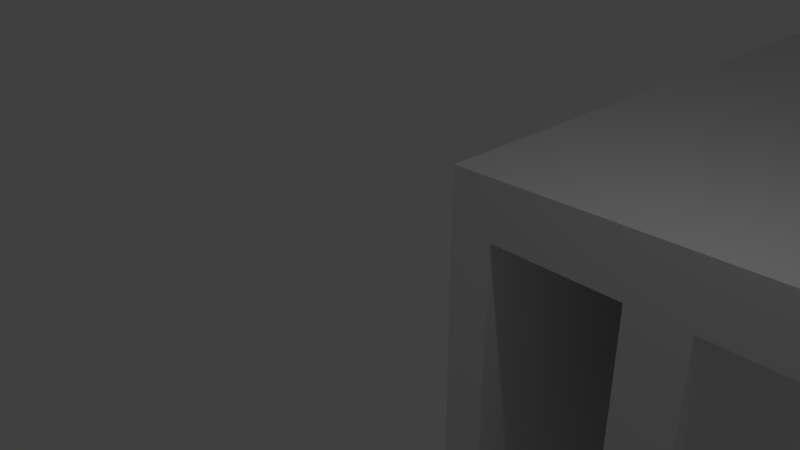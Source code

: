 # Source: WaterBottle_Shelf_mk1.blend  (saved by Blender 2.79.0; exported with 4.5.12 LTS)
import bpy
from mathutils import Matrix  # noqa: F401  (used for matrix-valued properties, if any)

bpy.ops.wm.read_factory_settings(use_empty=True)
scene = bpy.context.scene
scene.name = 'Scene'

# ---- collections
col_collection_1 = bpy.data.collections.new('Collection 1'); scene.collection.children.link(col_collection_1)

# ---- materials (node trees are filled in below, after node groups)
mat_material = bpy.data.materials.new('Material')
mat_material.alpha_threshold = 0.0
mat_material.use_transparent_shadow = False
mat_material.roughness = 0.5
mat_material.line_color = (0.0, 0.0, 0.0, 1.0)

# ---- material node trees

# ---- world
world_world = bpy.data.worlds.new('World'); scene.world = world_world
world_world.color = (0.05088, 0.05088, 0.05088)
world_world.use_sun_shadow = False
world_world.sun_shadow_jitter_overblur = 0.0
world_world.cycles.sampling_method = 'MANUAL'

# ---- cameras
cam_camera = bpy.data.cameras.new('Camera')
cam_camera.clip_end = 100.0
cam_camera.lens = 35.0
cam_camera.sensor_width = 32.0
cam_camera.sensor_height = 18.0
cam_camera.ortho_scale = 7.314
cam_camera.dof.focus_distance = 0.0
cam_camera.dof.aperture_fstop = 128.0

# ---- lights
light_lamp = bpy.data.lights.new('Lamp', 'POINT')
light_lamp.transmission_factor = 0.0
light_lamp.cutoff_distance = 30.0
light_lamp.energy = 100.0
light_lamp.shadow_buffer_clip_start = 1.001
light_lamp.shadow_soft_size = 0.1
light_lamp.shadow_maximum_resolution = 0.006
light_lamp.use_absolute_resolution = True

# ---- meshes
me_cube = bpy.data.meshes.new('Cube')
me_cube.from_pydata([(0.25, 2.079, -0.5), (-0.5, 2.079, 0.5), (2.5, 2.079, -0.5), (3.5, 2.079, -0.5), (0.25, 2.079, -10.5), (-0.5, 2.079, -10.5), (2.5, 2.079, -10.5), (3.5, 2.079, -10.5), (10.0, 2.079, -0.5), (0.25, 24.08, -0.5), (-0.5, 24.08, 0.5), (2.5, 24.08, -0.5), (3.5, 24.08, -0.5), (0.25, 24.08, -10.5), (-0.5, 24.08, -10.5), (3.5, 24.08, -10.5), (2.5, 24.08, -10.5), (10.0, 24.08, -0.5), (8.112, 2.079, 0.6655), (8.112, 24.08, 0.6655), (10.0, 2.079, 2.5), (10.0, 24.08, 2.5), (8.995, 2.079, 2.5), (8.995, 24.08, 2.5), (0.2282, 2.079, 0.5188), (0.2282, 24.08, 0.5188)], [], [(2, 11, 16, 6), (4, 13, 9, 0), (5, 14, 13, 4), (8, 17, 21, 20), (1, 10, 14, 5), (6, 16, 15, 7), (8, 20, 22, 18, 24, 1, 5, 4, 0, 2, 6, 7, 3), (20, 21, 23, 22), (0, 9, 11, 2), (10, 25, 19, 23, 21, 17, 12, 15, 16, 11, 9, 13, 14), (12, 3, 7, 15), (3, 12, 17, 8), (19, 18, 22, 23), (25, 10, 1, 24), (19, 25, 24, 18)])
me_cube.materials.append(mat_material)
me_cube.use_remesh_preserve_volume = False
me_cube.use_remesh_preserve_attributes = False
me_cube.use_mirror_vertex_groups = False
me_cube.update()

# ---- objects
ob_cube = bpy.data.objects.new('Cube', me_cube)
ob_lamp = bpy.data.objects.new('Lamp', light_lamp)
ob_camera = bpy.data.objects.new('Camera', cam_camera)

# ---- transforms, parenting, visibility, modifiers, constraints
ob_cube.location = (0.0, 0.0, 0.0)
ob_cube.lock_rotations_4d = False
ob_cube.empty_display_type = 'ARROWS'
ob_cube.lineart.crease_threshold = 0.0
_m = ob_cube.modifiers.new('Solidify', 'SOLIDIFY')
_m.thickness = -0.76
_m.thickness_clamp = 2.0
_m.offset = 1.0
_m.nonmanifold_thickness_mode = 'FIXED'
_m.nonmanifold_merge_threshold = 0.0003
ob_lamp.location = (4.076, 1.005, 5.904)
ob_lamp.rotation_euler = (0.6503, 0.05522, 1.866)
ob_lamp.lock_rotations_4d = False
ob_lamp.empty_display_type = 'ARROWS'
ob_lamp.color = (0.0, 0.0, 0.0, 0.0)
ob_lamp.lineart.crease_threshold = 0.0
ob_camera.location = (7.481, -6.508, 5.344)
ob_camera.rotation_euler = (1.109, 0.0, 0.8149)
ob_camera.lock_rotations_4d = False
ob_camera.empty_display_type = 'ARROWS'
ob_camera.color = (0.0, 0.0, 0.0, 0.0)
ob_camera.display_type = 'WIRE'
ob_camera.lineart.crease_threshold = 0.0

# ---- collection membership
col_collection_1.objects.link(ob_cube)
col_collection_1.objects.link(ob_lamp)
col_collection_1.objects.link(ob_camera)

# ---- scene / render settings (as saved in the file)
scene.camera = ob_camera
scene.frame_start = 1; scene.frame_end = 250; scene.frame_set(1)
scene.render.engine = 'BLENDER_EEVEE_NEXT'
scene.render.resolution_percentage = 50
scene.render.dither_intensity = 0.0
scene.cycles.use_denoising = False
scene.cycles.samples = 128
scene.cycles.sampling_pattern = 'TABULATED_SOBOL'
scene.cycles.use_adaptive_sampling = False
scene.cycles.use_light_tree = False
scene.cycles.blur_glossy = 0.0
scene.cycles.sample_clamp_indirect = 0.0
scene.view_settings.view_transform = 'Standard'
scene.unit_settings.scale_length = 0.01
bpy.context.view_layer.update()
